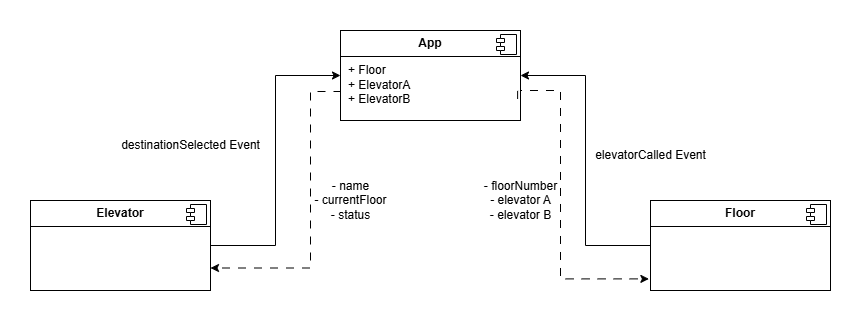

The diagram above was exported from draw.io. Its source (the exported page's mxGraphModel, read from the mxfile embedded in the PNG):
<mxGraphModel dx="1042" dy="583" grid="1" gridSize="10" guides="1" tooltips="1" connect="1" arrows="1" fold="1" page="1" pageScale="1" pageWidth="1100" pageHeight="850" math="0" shadow="0">
  <root>
    <mxCell id="0" />
    <mxCell id="1" parent="0" />
    <mxCell id="0lPqoCff25IgtvORw495-1" value="&lt;p style=&quot;margin:0px;margin-top:6px;text-align:center;&quot;&gt;&lt;b&gt;App&lt;/b&gt;&lt;/p&gt;&lt;hr size=&quot;1&quot; style=&quot;border-style:solid;&quot;&gt;&lt;p style=&quot;margin:0px;margin-left:8px;&quot;&gt;+ Floor&lt;br&gt;+ ElevatorA&lt;/p&gt;&lt;p style=&quot;margin:0px;margin-left:8px;&quot;&gt;+ ElevatorB&lt;/p&gt;" style="align=left;overflow=fill;html=1;dropTarget=0;whiteSpace=wrap;" parent="1" vertex="1">
      <mxGeometry x="320" y="70" width="180" height="90" as="geometry" />
    </mxCell>
    <mxCell id="0lPqoCff25IgtvORw495-2" value="" style="shape=component;jettyWidth=8;jettyHeight=4;" parent="0lPqoCff25IgtvORw495-1" vertex="1">
      <mxGeometry x="1" width="20" height="20" relative="1" as="geometry">
        <mxPoint x="-24" y="4" as="offset" />
      </mxGeometry>
    </mxCell>
    <mxCell id="0lPqoCff25IgtvORw495-9" style="edgeStyle=orthogonalEdgeStyle;rounded=0;orthogonalLoop=1;jettySize=auto;html=1;entryX=0;entryY=0.5;entryDx=0;entryDy=0;" parent="1" source="0lPqoCff25IgtvORw495-3" target="0lPqoCff25IgtvORw495-1" edge="1">
      <mxGeometry relative="1" as="geometry" />
    </mxCell>
    <mxCell id="0lPqoCff25IgtvORw495-3" value="&lt;p style=&quot;margin:0px;margin-top:6px;text-align:center;&quot;&gt;&lt;b&gt;Elevator&lt;/b&gt;&lt;/p&gt;&lt;hr size=&quot;1&quot; style=&quot;border-style:solid;&quot;&gt;&lt;p style=&quot;margin:0px;margin-left:8px;&quot;&gt;&lt;br&gt;&lt;/p&gt;" style="align=left;overflow=fill;html=1;dropTarget=0;whiteSpace=wrap;" parent="1" vertex="1">
      <mxGeometry x="10" y="240" width="180" height="90" as="geometry" />
    </mxCell>
    <mxCell id="0lPqoCff25IgtvORw495-4" value="" style="shape=component;jettyWidth=8;jettyHeight=4;" parent="0lPqoCff25IgtvORw495-3" vertex="1">
      <mxGeometry x="1" width="20" height="20" relative="1" as="geometry">
        <mxPoint x="-24" y="4" as="offset" />
      </mxGeometry>
    </mxCell>
    <mxCell id="0lPqoCff25IgtvORw495-7" style="edgeStyle=orthogonalEdgeStyle;rounded=0;orthogonalLoop=1;jettySize=auto;html=1;entryX=1;entryY=0.5;entryDx=0;entryDy=0;" parent="1" source="0lPqoCff25IgtvORw495-5" target="0lPqoCff25IgtvORw495-1" edge="1">
      <mxGeometry relative="1" as="geometry" />
    </mxCell>
    <mxCell id="0lPqoCff25IgtvORw495-5" value="&lt;p style=&quot;margin:0px;margin-top:6px;text-align:center;&quot;&gt;&lt;b&gt;Floor&lt;/b&gt;&lt;/p&gt;&lt;hr size=&quot;1&quot; style=&quot;border-style:solid;&quot;&gt;&lt;p style=&quot;margin:0px;margin-left:8px;&quot;&gt;&lt;br&gt;&lt;br&gt;&lt;/p&gt;" style="align=left;overflow=fill;html=1;dropTarget=0;whiteSpace=wrap;" parent="1" vertex="1">
      <mxGeometry x="630" y="240" width="180" height="90" as="geometry" />
    </mxCell>
    <mxCell id="0lPqoCff25IgtvORw495-6" value="" style="shape=component;jettyWidth=8;jettyHeight=4;" parent="0lPqoCff25IgtvORw495-5" vertex="1">
      <mxGeometry x="1" width="20" height="20" relative="1" as="geometry">
        <mxPoint x="-24" y="4" as="offset" />
      </mxGeometry>
    </mxCell>
    <mxCell id="0lPqoCff25IgtvORw495-8" value="elevatorCalled Event" style="text;html=1;align=center;verticalAlign=middle;resizable=0;points=[];autosize=1;strokeColor=none;fillColor=none;" parent="1" vertex="1">
      <mxGeometry x="565" y="180" width="130" height="30" as="geometry" />
    </mxCell>
    <mxCell id="0lPqoCff25IgtvORw495-10" value="destinationSelected Event" style="text;html=1;align=center;verticalAlign=middle;resizable=0;points=[];autosize=1;strokeColor=none;fillColor=none;" parent="1" vertex="1">
      <mxGeometry x="90" y="170" width="160" height="30" as="geometry" />
    </mxCell>
    <mxCell id="0lPqoCff25IgtvORw495-13" style="edgeStyle=orthogonalEdgeStyle;rounded=0;orthogonalLoop=1;jettySize=auto;html=1;dashed=1;dashPattern=8 8;entryX=1;entryY=0.75;entryDx=0;entryDy=0;" parent="1" target="0lPqoCff25IgtvORw495-3" edge="1">
      <mxGeometry relative="1" as="geometry">
        <mxPoint x="320" y="130" as="sourcePoint" />
        <mxPoint x="280" y="310" as="targetPoint" />
        <Array as="points">
          <mxPoint x="320" y="131" />
          <mxPoint x="290" y="131" />
          <mxPoint x="290" y="308" />
        </Array>
      </mxGeometry>
    </mxCell>
    <mxCell id="0lPqoCff25IgtvORw495-15" value="&lt;div&gt;- name&lt;/div&gt;- currentFloor&lt;div&gt;- status&lt;/div&gt;" style="text;html=1;align=center;verticalAlign=middle;resizable=0;points=[];autosize=1;strokeColor=none;fillColor=none;" parent="1" vertex="1">
      <mxGeometry x="280" y="210" width="100" height="60" as="geometry" />
    </mxCell>
    <mxCell id="0lPqoCff25IgtvORw495-16" style="edgeStyle=orthogonalEdgeStyle;rounded=0;orthogonalLoop=1;jettySize=auto;html=1;dashed=1;dashPattern=8 8;entryX=-0.009;entryY=0.871;entryDx=0;entryDy=0;entryPerimeter=0;exitX=0.984;exitY=0.671;exitDx=0;exitDy=0;exitPerimeter=0;" parent="1" source="0lPqoCff25IgtvORw495-1" target="0lPqoCff25IgtvORw495-5" edge="1">
      <mxGeometry relative="1" as="geometry">
        <mxPoint x="330" y="140" as="sourcePoint" />
        <mxPoint x="200" y="318" as="targetPoint" />
        <Array as="points">
          <mxPoint x="497" y="140" />
          <mxPoint x="500" y="140" />
          <mxPoint x="500" y="130" />
          <mxPoint x="540" y="130" />
          <mxPoint x="540" y="318" />
        </Array>
      </mxGeometry>
    </mxCell>
    <mxCell id="0lPqoCff25IgtvORw495-17" value="&lt;div&gt;- floorNumber&lt;/div&gt;- elevator A&lt;div&gt;- elevator B&lt;/div&gt;" style="text;html=1;align=center;verticalAlign=middle;resizable=0;points=[];autosize=1;strokeColor=none;fillColor=none;" parent="1" vertex="1">
      <mxGeometry x="450" y="210" width="100" height="60" as="geometry" />
    </mxCell>
  </root>
</mxGraphModel>